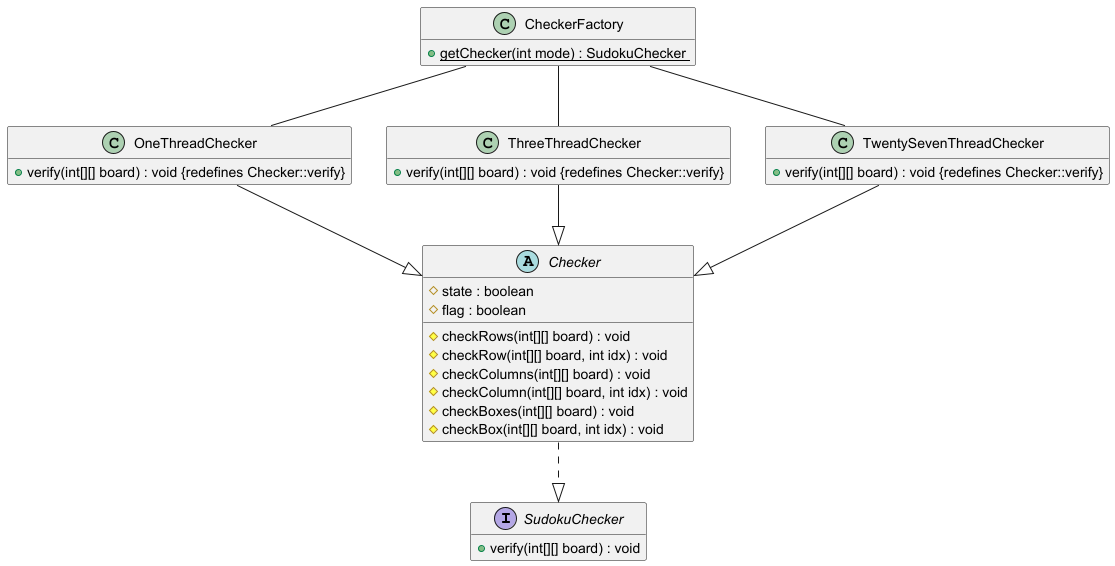

The diagram above was rendered by PlantUML. Its source (embedded in the PNG):
@startuml
'https://plantuml.com/class-diagram
hide empty methods
hide empty attributes

interface SudokuChecker{
+verify(int[][] board) : void
}
abstract class Checker{
#state : boolean
#flag : boolean
#checkRows(int[][] board) : void
#checkRow(int[][] board, int idx) : void
#checkColumns(int[][] board) : void
#checkColumn(int[][] board, int idx) : void
#checkBoxes(int[][] board) : void
#checkBox(int[][] board, int idx) : void
}
class CheckerFactory{
+ <u>getChecker(int mode) : SudokuChecker </u>
}
class OneThreadChecker{
+ verify(int[][] board) : void {redefines Checker::verify}
}
class ThreeThreadChecker{
+ verify(int[][] board) : void {redefines Checker::verify}
}

class TwentySevenThreadChecker{
+ verify(int[][] board) : void {redefines Checker::verify}
}

Checker ..|> SudokuChecker
OneThreadChecker --|> Checker
ThreeThreadChecker --|> Checker
TwentySevenThreadChecker --|> Checker
CheckerFactory -- OneThreadChecker
CheckerFactory -- ThreeThreadChecker
CheckerFactory -- TwentySevenThreadChecker


@enduml